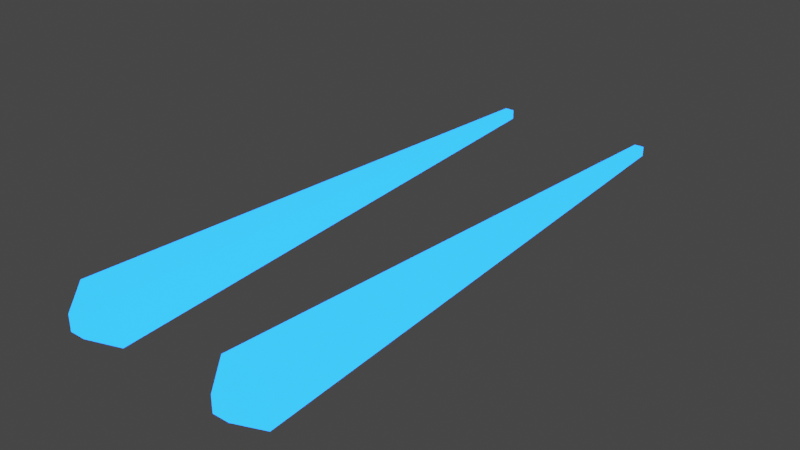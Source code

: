 # Source: SupportShipLasers.blend  (saved by Blender 5.1.30; exported with 4.5.12 LTS)
import bpy
from mathutils import Matrix  # noqa: F401  (used for matrix-valued properties, if any)

bpy.ops.wm.read_factory_settings(use_empty=True)
scene = bpy.context.scene
scene.name = 'Scene'

# ---- collections
col_lasers = bpy.data.collections.new('Lasers'); scene.collection.children.link(col_lasers)

# ---- materials (node trees are filled in below, after node groups)
mat_laser = bpy.data.materials.new('Laser')

# ---- material node trees
mat_laser.use_nodes = True; mat_laser.node_tree.nodes.clear()
_N = mat_laser.node_tree.nodes; _L = mat_laser.node_tree.links
n0 = _N.new('ShaderNodeBsdfPrincipled'); n0.name = 'Principled BSDF'; n0.location = (-200, 100)
n0.inputs[0].default_value = (0.242, 0.2937, 1.0, 1.0)
n0.inputs[4].default_value = 0.75
n0.inputs[27].default_value = (0.007653, 0.216, 1.0, 1.0)
n0.inputs[28].default_value = 4.0
n1 = _N.new('ShaderNodeOutputMaterial'); n1.name = 'Material Output'; n1.location = (200, 100)
_L.new(n0.outputs[0], n1.inputs[0])
n1.is_active_output = True

# ---- world
world_world = bpy.data.worlds.new('World'); scene.world = world_world
world_world.use_nodes = True; world_world.node_tree.nodes.clear()
_N = world_world.node_tree.nodes; _L = world_world.node_tree.links
n0 = _N.new('ShaderNodeOutputWorld'); n0.name = 'World Output'; n0.location = (300, 300)
n1 = _N.new('ShaderNodeBackground'); n1.name = 'Background'; n1.location = (10, 300)
n1.inputs[0].default_value = (0.05088, 0.05088, 0.05088, 1.0)
_L.new(n1.outputs[0], n0.inputs[0])
n0.is_active_output = True
world_world.color = (0.05088, 0.05088, 0.05088)
world_world.use_sun_shadow = False
world_world.sun_shadow_jitter_overblur = 0.0

# ---- meshes
me_cube = bpy.data.meshes.new('Cube')
me_cube.from_pydata([(-1.0, -7.859, -1.0), (-1.0, -7.859, 1.0), (-0.2162, 16.78, -0.2162), (-0.2162, 16.78, 0.2162), (1.0, -7.859, -1.0), (1.0, -7.859, 1.0), (0.2162, 16.78, -0.2162), (0.2162, 16.78, 0.2162), (-0.3576, -8.921, -0.3576), (-0.3576, -8.921, 0.3576), (0.3576, -8.921, 0.3576), (0.3576, -8.921, -0.3576)], [], [(0, 1, 3, 2), (2, 3, 7, 6), (6, 7, 5, 4), (1, 0, 8, 9), (2, 6, 4, 0), (7, 3, 1, 5), (11, 10, 9, 8), (0, 4, 11, 8), (5, 1, 9, 10), (4, 5, 10, 11)])
_uv = me_cube.uv_layers.new(name='UVMap')
_uv.uv.foreach_set('vector', [0.375, 0.0, 0.625, 0.0, 0.625, 0.25, 0.375, 0.25, 0.375, 0.25, 0.625, 0.25, 0.625, 0.5, 0.375, 0.5, 0.375, 0.5, 0.625, 0.5, 0.625, 0.75, 0.375, 0.75, 0.625, 0.0, 0.375, 0.0, 0.375, 0.0, 0.625, 0.0, 0.125, 0.5, 0.375, 0.5, 0.375, 0.75, 0.125, 0.75, 0.625, 0.5, 0.875, 0.5, 0.875, 0.75, 0.625, 0.75, 0.375, 0.75, 0.625, 0.75, 0.625, 1.0, 0.375, 1.0, 0.125, 0.75, 0.375, 0.75, 0.375, 0.75, 0.125, 0.75, 0.625, 0.75, 0.875, 0.75, 0.875, 0.75, 0.625, 0.75, 0.375, 0.75, 0.625, 0.75, 0.625, 0.75, 0.375, 0.75])
me_cube.materials.append(mat_laser)
me_cube.update()
me_cube_001 = bpy.data.meshes.new('Cube.001')
me_cube_001.from_pydata([(-1.0, -7.859, -1.0), (-1.0, -7.859, 1.0), (-0.2162, 16.78, -0.2162), (-0.2162, 16.78, 0.2162), (1.0, -7.859, -1.0), (1.0, -7.859, 1.0), (0.2162, 16.78, -0.2162), (0.2162, 16.78, 0.2162), (-0.3576, -8.921, -0.3576), (-0.3576, -8.921, 0.3576), (0.3576, -8.921, 0.3576), (0.3576, -8.921, -0.3576)], [], [(0, 1, 3, 2), (2, 3, 7, 6), (6, 7, 5, 4), (1, 0, 8, 9), (2, 6, 4, 0), (7, 3, 1, 5), (11, 10, 9, 8), (0, 4, 11, 8), (5, 1, 9, 10), (4, 5, 10, 11)])
_uv = me_cube_001.uv_layers.new(name='UVMap')
_uv.uv.foreach_set('vector', [0.375, 0.0, 0.625, 0.0, 0.625, 0.25, 0.375, 0.25, 0.375, 0.25, 0.625, 0.25, 0.625, 0.5, 0.375, 0.5, 0.375, 0.5, 0.625, 0.5, 0.625, 0.75, 0.375, 0.75, 0.625, 0.0, 0.375, 0.0, 0.375, 0.0, 0.625, 0.0, 0.125, 0.5, 0.375, 0.5, 0.375, 0.75, 0.125, 0.75, 0.625, 0.5, 0.875, 0.5, 0.875, 0.75, 0.625, 0.75, 0.375, 0.75, 0.625, 0.75, 0.625, 1.0, 0.375, 1.0, 0.125, 0.75, 0.375, 0.75, 0.375, 0.75, 0.125, 0.75, 0.625, 0.75, 0.875, 0.75, 0.875, 0.75, 0.625, 0.75, 0.375, 0.75, 0.625, 0.75, 0.625, 0.75, 0.375, 0.75])
me_cube_001.materials.append(mat_laser)
me_cube_001.update()

# ---- objects
ob_cube_001 = bpy.data.objects.new('Cube.001', me_cube)
ob_cube_002 = bpy.data.objects.new('Cube.002', me_cube_001)

# ---- transforms, parenting, visibility, modifiers, constraints
ob_cube_001.location = (-0.7923, -5.756, 0.4746)
ob_cube_001.scale = (0.2194, 0.2194, 0.2194)
ob_cube_002.location = (0.7923, -5.756, 0.4746)
ob_cube_002.scale = (-0.2194, 0.2194, 0.2194)

# ---- collection membership
col_lasers.objects.link(ob_cube_001)
col_lasers.objects.link(ob_cube_002)

# ---- scene / render settings (as saved in the file)
scene.frame_start = 1; scene.frame_end = 250; scene.frame_set(1)
scene.render.engine = 'BLENDER_EEVEE_NEXT'
scene.render.bake_bias = 0.0
scene.render.bake_samples = 0
scene.cycles.sampling_pattern = 'TABULATED_SOBOL'
scene.cycles.use_light_tree = False
scene.view_settings.view_transform = 'Filmic'
bpy.context.view_layer.update()

# ---- added for rendering (the .blend has no active camera): camera
cam_auto = bpy.data.cameras.new('AutoCamera')
cam_auto.lens = 50.0
cam_auto.sensor_width = 36.0
cam_auto.clip_end = 1000.0
ob_auto_camera = bpy.data.objects.new('AutoCamera', cam_auto)
scene.collection.objects.link(ob_auto_camera)
ob_auto_camera.location = (5.55888, -11.5647, 4.92173)
ob_auto_camera.rotation_euler = (1.09748, -7.21219e-08, 0.694738)
scene.camera = ob_auto_camera
bpy.context.view_layer.update()
